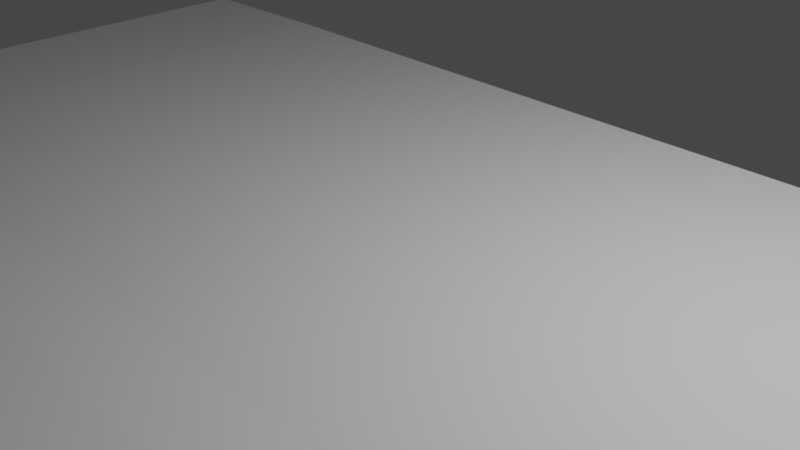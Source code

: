 # Source: bridge_section.blend  (saved by Blender 3.4.6; exported with 4.5.12 LTS)
import bpy
from mathutils import Matrix  # noqa: F401  (used for matrix-valued properties, if any)

bpy.ops.wm.read_factory_settings(use_empty=True)
scene = bpy.context.scene
scene.name = 'Scene'

# ---- collections
col_collection = bpy.data.collections.new('Collection'); scene.collection.children.link(col_collection)

# ---- materials (node trees are filled in below, after node groups)
mat_material = bpy.data.materials.new('Material')
mat_material.alpha_threshold = 0.0
mat_material.use_transparent_shadow = False
mat_material.roughness = 0.5
mat_material.line_color = (0.0, 0.0, 0.0, 1.0)

# ---- material node trees
mat_material.use_nodes = True; mat_material.node_tree.nodes.clear()
_N = mat_material.node_tree.nodes; _L = mat_material.node_tree.links
n0 = _N.new('ShaderNodeOutputMaterial'); n0.name = 'Material Output'; n0.location = (300, 300)
n1 = _N.new('ShaderNodeBsdfPrincipled'); n1.name = 'Principled BSDF'; n1.location = (10, 300)
n1.distribution = 'GGX'
n1.subsurface_method = 'RANDOM_WALK_SKIN'
n1.inputs[3].default_value = 1.45
n1.inputs[27].default_value = (0.0, 0.0, 0.0, 1.0)
n1.inputs[28].default_value = 1.0
_L.new(n1.outputs[0], n0.inputs[0])
n0.is_active_output = True

# ---- world
world_world = bpy.data.worlds.new('World'); scene.world = world_world
world_world.use_nodes = True; world_world.node_tree.nodes.clear()
_N = world_world.node_tree.nodes; _L = world_world.node_tree.links
n0 = _N.new('ShaderNodeOutputWorld'); n0.name = 'World Output'; n0.location = (300, 300)
n1 = _N.new('ShaderNodeBackground'); n1.name = 'Background'; n1.location = (10, 300)
n1.inputs[0].default_value = (0.05088, 0.05088, 0.05088, 1.0)
_L.new(n1.outputs[0], n0.inputs[0])
n0.is_active_output = True
world_world.color = (0.05088, 0.05088, 0.05088)
world_world.use_sun_shadow = False
world_world.sun_shadow_jitter_overblur = 0.0

# ---- cameras
cam_camera = bpy.data.cameras.new('Camera')
cam_camera.clip_end = 100.0
cam_camera.ortho_scale = 7.314

# ---- lights
light_light = bpy.data.lights.new('Light', 'POINT')
light_light.transmission_factor = 0.0
light_light.energy = 1000.0
light_light.shadow_soft_size = 0.1
light_light.shadow_maximum_resolution = 0.006
light_light.use_absolute_resolution = True

# ---- meshes
me_cube = bpy.data.meshes.new('Cube')
me_cube.from_pydata([(1.144, 1.144, 1.144), (1.144, -1.144, 1.144), (-1.144, 1.144, 1.144), (-1.144, -1.144, 1.144), (-0.8508, -1.124, 1.141), (-0.8508, 1.164, 1.141), (0.799, 1.139, 1.145), (0.799, -1.15, 1.145), (1.144, 1.144, 0.0), (-1.144, -1.144, 0.0), (1.144, -1.144, 0.0), (-1.144, 1.144, 0.0), (-0.8508, 1.164, -0.00326), (-0.8508, -1.124, -0.00326), (0.799, -1.15, 0.0008693), (0.799, 1.139, 0.0008693), (-1.144, -1.144, 0.5721), (1.144, 1.144, 0.5721), (1.144, -1.144, 0.5721), (-1.144, 1.144, 0.5721), (-0.8508, 1.164, 0.5689), (-0.8508, -1.124, 0.5689), (0.799, -1.15, 0.573), (0.799, 1.139, 0.573), (1.144, 1.144, -0.5721), (1.144, -1.144, -0.5721), (-1.144, 1.144, -0.5721), (-0.8508, 1.164, -0.5754), (-0.8508, -1.124, -0.5754), (0.799, -1.15, -0.5713), (0.799, 1.139, -0.5713), (-1.144, -1.144, -0.5721), (-1.142, -4.319, 0.5721), (-1.142, -4.319, 1.144), (1.147, -4.319, -0.5721), (-0.8484, -4.299, 1.141), (-0.8484, -4.299, -0.5754), (1.147, -4.319, 1.144), (0.8014, -4.324, 1.145), (0.8014, -4.324, -0.5713), (-1.142, -4.319, -0.5721), (-1.142, -4.319, -9.313e-10), (1.147, -4.319, 0.5721), (1.147, -4.319, -9.313e-10), (-0.8484, -4.299, 0.5689), (-0.8484, -4.299, -0.00326), (0.8014, -4.324, 0.573), (0.8014, -4.324, 0.0008693), (1.144, 1.122, 0.4362), (1.144, -1.167, 0.4362), (-1.145, 1.122, 0.4362), (-0.8513, 1.142, 0.433), (-0.8513, -1.147, 0.433), (0.7985, -1.172, 0.4371), (0.7985, 1.117, 0.4371), (-1.145, -1.167, 0.4362), (1.146, -4.341, 0.4362), (-0.8488, -4.321, 0.433), (0.801, -4.347, 0.4371), (-1.142, -4.341, 0.4362), (1.144, 1.15, 0.1073), (1.144, -1.139, 0.1073), (-1.144, 1.15, 0.1073), (-0.8507, 1.17, 0.104), (-0.8507, -1.119, 0.104), (0.7991, -1.144, 0.1081), (0.7991, 1.144, 0.1081), (1.147, -4.314, 0.1073), (-0.8483, -4.294, 0.104), (0.8015, -4.319, 0.1081), (-1.144, -1.139, 0.1073), (-1.142, -4.314, 0.1073), (-1.143, -3.497, -0.5746), (-1.143, -3.497, 0.5696), (-1.143, -3.497, -0.002485), (-1.143, -3.497, 1.142), (-0.8499, -3.477, -0.5779), (-0.8499, -3.477, 0.5664), (-0.8499, -3.477, -0.005745), (-0.8499, -3.477, 1.138), (-0.8503, -3.499, 0.4305), (-1.144, -3.519, 0.4338), (-0.8497, -3.471, 0.1015), (-1.143, -3.491, 0.1048), (-1.144, -1.979, -0.5722), (-1.144, -1.979, 0.572), (-1.144, -1.979, 1.144), (-0.8502, -1.959, -0.003333), (-1.144, -1.979, -7.367e-05), (-0.8502, -1.959, -0.5755), (-0.8502, -1.959, 0.5688), (-0.8502, -1.959, 1.141), (-0.8507, -1.982, 0.4329), (-1.144, -2.002, 0.4362), (-0.8501, -1.954, 0.1039), (-1.144, -1.974, 0.1072), (-0.8506, -2.128, 0.4005), (-0.8503, -3.348, 0.3985), (-0.8501, -2.105, 0.1359), (-0.8498, -3.325, 0.134), (-0.8822, -2.128, 0.4004), (-0.8819, -3.348, 0.3985), (-0.8817, -2.106, 0.1358), (-0.8815, -3.326, 0.1339), (1.145, -3.507, -0.002657), (1.145, -3.507, 0.5695), (0.7999, -3.512, 1.142), (1.145, -3.507, 1.142), (1.145, -3.507, -0.5748), (0.7999, -3.512, -0.5739), (0.7999, -3.512, -0.001788), (0.7999, -3.512, 0.5703), (0.7994, -3.535, 0.4345), (1.145, -3.529, 0.4336), (1.145, -3.502, 0.1046), (0.8, -3.507, 0.1055), (1.145, -1.867, 0.0002445), (1.145, -1.867, 1.144), (1.145, -1.867, -0.5719), (0.7996, -1.872, -0.571), (0.7996, -1.872, 0.5732), (1.145, -1.867, 0.5724), (0.7996, -1.872, 1.145), (0.7996, -1.872, 0.001114), (0.7992, -1.894, 0.4374), (1.144, -1.889, 0.4365), (1.145, -1.861, 0.1075), (0.7998, -1.867, 0.1084), (0.8401, -2.062, 0.4029), (0.8403, -3.361, 0.4006), (0.8406, -2.04, 0.1425), (0.8408, -3.339, 0.1402)], [], [(5, 2, 3, 4), (16, 3, 2, 19), (17, 0, 1, 18), (23, 6, 0, 17), (19, 2, 5, 20), (22, 7, 4, 21), (6, 5, 4, 7), (0, 6, 7, 1), (108, 104, 43, 34), (20, 5, 6, 23), (27, 12, 15, 30), (105, 107, 37, 42), (29, 14, 13, 28), (26, 11, 12, 27), (30, 15, 8, 24), (24, 8, 10, 25), (31, 9, 11, 26), (107, 106, 38, 37), (51, 20, 23, 54), (53, 22, 21, 52), (50, 19, 20, 51), (54, 23, 17, 48), (48, 17, 18, 49), (55, 16, 19, 50), (113, 105, 42, 56), (83, 74, 41, 71), (44, 35, 33, 32), (42, 37, 38, 46), (34, 43, 47, 39), (36, 45, 41, 40), (56, 42, 46, 58), (57, 44, 32, 59), (75, 73, 32, 33), (80, 77, 44, 57), (115, 110, 47, 69), (77, 79, 35, 44), (76, 78, 45, 36), (106, 111, 46, 38), (110, 109, 39, 47), (79, 75, 33, 35), (74, 72, 40, 41), (111, 112, 58, 46), (82, 80, 57, 68), (68, 57, 59, 71), (67, 56, 58, 69), (73, 81, 59, 32), (114, 113, 56, 67), (70, 55, 50, 62), (60, 48, 49, 61), (66, 54, 48, 60), (62, 50, 51, 63), (65, 53, 52, 64), (63, 51, 54, 66), (12, 63, 66, 15), (14, 65, 64, 13), (11, 62, 63, 12), (15, 66, 60, 8), (8, 60, 61, 10), (9, 70, 62, 11), (104, 114, 67, 43), (43, 67, 69, 47), (45, 68, 71, 41), (78, 82, 68, 45), (112, 115, 69, 58), (81, 83, 71, 59), (93, 95, 83, 81), (87, 94, 82, 78), (85, 93, 81, 73), (92, 80, 97, 96), (88, 84, 72, 74), (91, 86, 75, 79), (89, 87, 78, 76), (90, 91, 79, 77), (92, 90, 77, 80), (86, 85, 73, 75), (95, 88, 74, 83), (70, 9, 88, 95), (3, 16, 85, 86), (52, 21, 90, 92), (21, 4, 91, 90), (28, 13, 87, 89), (4, 3, 86, 91), (9, 31, 84, 88), (64, 52, 92, 94), (16, 55, 93, 85), (13, 64, 94, 87), (55, 70, 95, 93), (98, 96, 100, 102), (94, 92, 96, 98), (80, 82, 99, 97), (82, 94, 98, 99), (102, 100, 101, 103), (99, 98, 102, 103), (97, 99, 103, 101), (96, 97, 101, 100), (127, 115, 131, 130), (116, 126, 114, 104), (126, 125, 113, 114), (120, 124, 112, 111), (123, 119, 109, 110), (122, 120, 111, 106), (127, 123, 110, 115), (125, 121, 105, 113), (117, 122, 106, 107), (121, 117, 107, 105), (118, 116, 104, 108), (84, 31, 26, 27, 30, 24, 25, 118, 108, 34, 39, 109, 119, 29, 28, 89, 76, 36, 40, 72), (25, 10, 116, 118), (18, 1, 117, 121), (1, 7, 122, 117), (49, 18, 121, 125), (65, 14, 123, 127), (7, 22, 120, 122), (14, 29, 119, 123), (22, 53, 124, 120), (61, 49, 125, 126), (10, 61, 126, 116), (53, 65, 127, 124), (128, 130, 131, 129), (124, 127, 130, 128), (115, 112, 129, 131), (112, 124, 128, 129)])
_uv = me_cube.uv_layers.new(name='UVMap')
_uv.uv.foreach_set('vector', [0.75, 0.5, 0.875, 0.5, 0.875, 0.75, 0.75, 0.75, 0.5625, 0.0, 0.625, 0.0, 0.625, 0.25, 0.5625, 0.25, 0.5625, 0.5, 0.625, 0.5, 0.625, 0.75, 0.5625, 0.75, 0.5625, 0.4375, 0.625, 0.4375, 0.625, 0.5, 0.5625, 0.5, 0.5625, 0.25, 0.625, 0.25, 0.625, 0.375, 0.5625, 0.375, 0.5625, 0.8125, 0.625, 0.8125, 0.625, 0.875, 0.5625, 0.875, 0.6875, 0.5, 0.75, 0.5, 0.75, 0.75, 0.6875, 0.75, 0.625, 0.5, 0.6875, 0.5, 0.6875, 0.75, 0.625, 0.75, 0.4375, 0.75, 0.5, 0.75, 0.5, 0.75, 0.4375, 0.75, 0.5625, 0.375, 0.625, 0.375, 0.625, 0.4375, 0.5625, 0.4375, 0.4375, 0.375, 0.5, 0.375, 0.5, 0.4375, 0.4375, 0.4375, 0.5625, 0.75, 0.625, 0.75, 0.625, 0.75, 0.5625, 0.75, 0.4375, 0.8125, 0.5, 0.8125, 0.5, 0.875, 0.4375, 0.875, 0.4375, 0.25, 0.5, 0.25, 0.5, 0.375, 0.4375, 0.375, 0.4375, 0.4375, 0.5, 0.4375, 0.5, 0.5, 0.4375, 0.5, 0.4375, 0.5, 0.5, 0.5, 0.5, 0.75, 0.4375, 0.75, 0.4375, 0.0, 0.5, 0.0, 0.5, 0.25, 0.4375, 0.25, 0.625, 0.75, 0.6875, 0.75, 0.6875, 0.75, 0.625, 0.75, 0.5312, 0.375, 0.5625, 0.375, 0.5625, 0.4375, 0.5312, 0.4375, 0.5312, 0.8125, 0.5625, 0.8125, 0.5625, 0.875, 0.5312, 0.875, 0.5312, 0.25, 0.5625, 0.25, 0.5625, 0.375, 0.5312, 0.375, 0.5312, 0.4375, 0.5625, 0.4375, 0.5625, 0.5, 0.5312, 0.5, 0.5312, 0.5, 0.5625, 0.5, 0.5625, 0.75, 0.5312, 0.75, 0.5312, 0.0, 0.5625, 0.0, 0.5625, 0.25, 0.5312, 0.25, 0.5312, 0.75, 0.5625, 0.75, 0.5625, 0.75, 0.5312, 0.75, 0.5156, 0.0, 0.5, 0.0, 0.5, 0.0, 0.5156, 0.0, 0.5625, 0.875, 0.625, 0.875, 0.625, 1.0, 0.5625, 1.0, 0.5625, 0.75, 0.625, 0.75, 0.625, 0.8125, 0.5625, 0.8125, 0.4375, 0.75, 0.5, 0.75, 0.5, 0.8125, 0.4375, 0.8125, 0.4375, 0.875, 0.5, 0.875, 0.5, 1.0, 0.4375, 1.0, 0.5312, 0.75, 0.5625, 0.75, 0.5625, 0.8125, 0.5312, 0.8125, 0.5312, 0.875, 0.5625, 0.875, 0.5625, 1.0, 0.5312, 1.0, 0.625, 0.0, 0.5625, 0.0, 0.5625, 0.0, 0.625, 0.0, 0.5312, 0.875, 0.5625, 0.875, 0.5625, 0.875, 0.5312, 0.875, 0.5156, 0.8125, 0.5, 0.8125, 0.5, 0.8125, 0.5156, 0.8125, 0.5625, 0.875, 0.625, 0.875, 0.625, 0.875, 0.5625, 0.875, 0.4375, 0.875, 0.5, 0.875, 0.5, 0.875, 0.4375, 0.875, 0.625, 0.8125, 0.5625, 0.8125, 0.5625, 0.8125, 0.625, 0.8125, 0.5, 0.8125, 0.4375, 0.8125, 0.4375, 0.8125, 0.5, 0.8125, 0.75, 0.75, 0.875, 0.75, 0.875, 0.75, 0.75, 0.75, 0.5, 0.0, 0.4375, 0.0, 0.4375, 0.0, 0.5, 0.0, 0.5625, 0.8125, 0.5312, 0.8125, 0.5312, 0.8125, 0.5625, 0.8125, 0.5156, 0.875, 0.5312, 0.875, 0.5312, 0.875, 0.5156, 0.875, 0.5156, 0.875, 0.5312, 0.875, 0.5312, 1.0, 0.5156, 1.0, 0.5156, 0.75, 0.5312, 0.75, 0.5312, 0.8125, 0.5156, 0.8125, 0.5625, 0.0, 0.5312, 0.0, 0.5312, 0.0, 0.5625, 0.0, 0.5156, 0.75, 0.5312, 0.75, 0.5312, 0.75, 0.5156, 0.75, 0.5156, 0.0, 0.5312, 0.0, 0.5312, 0.25, 0.5156, 0.25, 0.5156, 0.5, 0.5312, 0.5, 0.5312, 0.75, 0.5156, 0.75, 0.5156, 0.4375, 0.5312, 0.4375, 0.5312, 0.5, 0.5156, 0.5, 0.5156, 0.25, 0.5312, 0.25, 0.5312, 0.375, 0.5156, 0.375, 0.5156, 0.8125, 0.5312, 0.8125, 0.5312, 0.875, 0.5156, 0.875, 0.5156, 0.375, 0.5312, 0.375, 0.5312, 0.4375, 0.5156, 0.4375, 0.5, 0.375, 0.5156, 0.375, 0.5156, 0.4375, 0.5, 0.4375, 0.5, 0.8125, 0.5156, 0.8125, 0.5156, 0.875, 0.5, 0.875, 0.5, 0.25, 0.5156, 0.25, 0.5156, 0.375, 0.5, 0.375, 0.5, 0.4375, 0.5156, 0.4375, 0.5156, 0.5, 0.5, 0.5, 0.5, 0.5, 0.5156, 0.5, 0.5156, 0.75, 0.5, 0.75, 0.5, 0.0, 0.5156, 0.0, 0.5156, 0.25, 0.5, 0.25, 0.5, 0.75, 0.5156, 0.75, 0.5156, 0.75, 0.5, 0.75, 0.5, 0.75, 0.5156, 0.75, 0.5156, 0.8125, 0.5, 0.8125, 0.5, 0.875, 0.5156, 0.875, 0.5156, 1.0, 0.5, 1.0, 0.5, 0.875, 0.5156, 0.875, 0.5156, 0.875, 0.5, 0.875, 0.5312, 0.8125, 0.5156, 0.8125, 0.5156, 0.8125, 0.5312, 0.8125, 0.5312, 0.0, 0.5156, 0.0, 0.5156, 0.0, 0.5312, 0.0, 0.5312, 0.0, 0.5156, 0.0, 0.5156, 0.0, 0.5312, 0.0, 0.5, 0.875, 0.5156, 0.875, 0.5156, 0.875, 0.5, 0.875, 0.5625, 0.0, 0.5312, 0.0, 0.5312, 0.0, 0.5625, 0.0, 0.5312, 0.875, 0.5312, 0.875, 0.5312, 0.875, 0.5312, 0.875, 0.5, 0.0, 0.4375, 0.0, 0.4375, 0.0, 0.5, 0.0, 0.75, 0.75, 0.875, 0.75, 0.875, 0.75, 0.75, 0.75, 0.4375, 0.875, 0.5, 0.875, 0.5, 0.875, 0.4375, 0.875, 0.5625, 0.875, 0.625, 0.875, 0.625, 0.875, 0.5625, 0.875, 0.5312, 0.875, 0.5625, 0.875, 0.5625, 0.875, 0.5312, 0.875, 0.625, 0.0, 0.5625, 0.0, 0.5625, 0.0, 0.625, 0.0, 0.5156, 0.0, 0.5, 0.0, 0.5, 0.0, 0.5156, 0.0, 0.5156, 0.0, 0.5, 0.0, 0.5, 0.0, 0.5156, 0.0, 0.625, 0.0, 0.5625, 0.0, 0.5625, 0.0, 0.625, 0.0, 0.5312, 0.875, 0.5625, 0.875, 0.5625, 0.875, 0.5312, 0.875, 0.5625, 0.875, 0.625, 0.875, 0.625, 0.875, 0.5625, 0.875, 0.4375, 0.875, 0.5, 0.875, 0.5, 0.875, 0.4375, 0.875, 0.75, 0.75, 0.875, 0.75, 0.875, 0.75, 0.75, 0.75, 0.5, 0.0, 0.4375, 0.0, 0.4375, 0.0, 0.5, 0.0, 0.5156, 0.875, 0.5312, 0.875, 0.5312, 0.875, 0.5156, 0.875, 0.5625, 0.0, 0.5312, 0.0, 0.5312, 0.0, 0.5625, 0.0, 0.5, 0.875, 0.5156, 0.875, 0.5156, 0.875, 0.5, 0.875, 0.5312, 0.0, 0.5156, 0.0, 0.5156, 0.0, 0.5312, 0.0, 0.5156, 0.875, 0.5312, 0.875, 0.5312, 0.875, 0.5156, 0.875, 0.5156, 0.875, 0.5312, 0.875, 0.5312, 0.875, 0.5156, 0.875, 0.5312, 0.875, 0.5156, 0.875, 0.5156, 0.875, 0.5312, 0.875, 0.5156, 0.875, 0.5156, 0.875, 0.5156, 0.875, 0.5156, 0.875, 0.5156, 0.875, 0.5312, 0.875, 0.5312, 0.875, 0.5156, 0.875, 0.5156, 0.875, 0.5156, 0.875, 0.5156, 0.875, 0.5156, 0.875, 0.5312, 0.875, 0.5156, 0.875, 0.5156, 0.875, 0.5312, 0.875, 0.5312, 0.875, 0.5312, 0.875, 0.5312, 0.875, 0.5312, 0.875, 0.5156, 0.8125, 0.5156, 0.8125, 0.5156, 0.8125, 0.5156, 0.8125, 0.5, 0.75, 0.5156, 0.75, 0.5156, 0.75, 0.5, 0.75, 0.5156, 0.75, 0.5312, 0.75, 0.5312, 0.75, 0.5156, 0.75, 0.5625, 0.8125, 0.5312, 0.8125, 0.5312, 0.8125, 0.5625, 0.8125, 0.5, 0.8125, 0.4375, 0.8125, 0.4375, 0.8125, 0.5, 0.8125, 0.625, 0.8125, 0.5625, 0.8125, 0.5625, 0.8125, 0.625, 0.8125, 0.5156, 0.8125, 0.5, 0.8125, 0.5, 0.8125, 0.5156, 0.8125, 0.5312, 0.75, 0.5625, 0.75, 0.5625, 0.75, 0.5312, 0.75, 0.625, 0.75, 0.6875, 0.75, 0.6875, 0.75, 0.625, 0.75, 0.5625, 0.75, 0.625, 0.75, 0.625, 0.75, 0.5625, 0.75, 0.4375, 0.75, 0.5, 0.75, 0.5, 0.75, 0.4375, 0.75, 0.4375, 0.0, 0.4375, 0.0, 0.4375, 0.25, 0.4375, 0.375, 0.4375, 0.4375, 0.4375, 0.5, 0.4375, 0.75, 0.4375, 0.75, 0.4375, 0.75, 0.4375, 0.75, 0.4375, 0.8125, 0.4375, 0.8125, 0.4375, 0.8125, 0.4375, 0.8125, 0.4375, 0.875, 0.4375, 0.875, 0.4375, 0.875, 0.4375, 0.875, 0.4375, 0.0, 0.4375, 0.0, 0.4375, 0.75, 0.5, 0.75, 0.5, 0.75, 0.4375, 0.75, 0.5625, 0.75, 0.625, 0.75, 0.625, 0.75, 0.5625, 0.75, 0.625, 0.75, 0.6875, 0.75, 0.6875, 0.75, 0.625, 0.75, 0.5312, 0.75, 0.5625, 0.75, 0.5625, 0.75, 0.5312, 0.75, 0.5156, 0.8125, 0.5, 0.8125, 0.5, 0.8125, 0.5156, 0.8125, 0.625, 0.8125, 0.5625, 0.8125, 0.5625, 0.8125, 0.625, 0.8125, 0.5, 0.8125, 0.4375, 0.8125, 0.4375, 0.8125, 0.5, 0.8125, 0.5625, 0.8125, 0.5312, 0.8125, 0.5312, 0.8125, 0.5625, 0.8125, 0.5156, 0.75, 0.5312, 0.75, 0.5312, 0.75, 0.5156, 0.75, 0.5, 0.75, 0.5156, 0.75, 0.5156, 0.75, 0.5, 0.75, 0.5312, 0.8125, 0.5156, 0.8125, 0.5156, 0.8125, 0.5312, 0.8125, 0.5312, 0.8125, 0.5156, 0.8125, 0.5156, 0.8125, 0.5312, 0.8125, 0.5312, 0.8125, 0.5156, 0.8125, 0.5156, 0.8125, 0.5312, 0.8125, 0.5156, 0.8125, 0.5312, 0.8125, 0.5312, 0.8125, 0.5156, 0.8125, 0.5312, 0.8125, 0.5312, 0.8125, 0.5312, 0.8125, 0.5312, 0.8125])
me_cube.materials.append(mat_material)
me_cube.use_mirror_vertex_groups = False
me_cube.update()

# ---- objects
ob_cube = bpy.data.objects.new('Cube', me_cube)
ob_light = bpy.data.objects.new('Light', light_light)
ob_camera = bpy.data.objects.new('Camera', cam_camera)

# ---- transforms, parenting, visibility, modifiers, constraints
ob_cube.location = (0.0, 0.0, -1.235)
ob_cube.rotation_euler = (1.579, -0.001701, -0.004608)
ob_cube.scale = (7.399, 1.0, 6.6)
ob_cube.lock_rotations_4d = False
ob_cube.empty_display_type = 'ARROWS'
ob_cube.lineart.crease_threshold = 0.0
ob_light.location = (4.076, 1.005, 5.904)
ob_light.rotation_euler = (0.6503, 0.05522, 1.866)
ob_light.lock_rotations_4d = False
ob_light.empty_display_type = 'ARROWS'
ob_light.color = (0.0, 0.0, 0.0, 0.0)
ob_light.lineart.crease_threshold = 0.0
ob_camera.location = (7.359, -6.926, 4.958)
ob_camera.rotation_euler = (1.109, 0.0, 0.8149)
ob_camera.lock_rotations_4d = False
ob_camera.empty_display_type = 'ARROWS'
ob_camera.color = (0.0, 0.0, 0.0, 0.0)
ob_camera.display_type = 'WIRE'
ob_camera.lineart.crease_threshold = 0.0

# ---- collection membership
col_collection.objects.link(ob_cube)
col_collection.objects.link(ob_light)
col_collection.objects.link(ob_camera)

# ---- scene / render settings (as saved in the file)
scene.camera = ob_camera
scene.frame_start = 1; scene.frame_end = 250; scene.frame_set(1)
scene.render.engine = 'BLENDER_EEVEE_NEXT'
scene.cycles.sampling_pattern = 'TABULATED_SOBOL'
scene.cycles.use_light_tree = False
scene.view_settings.view_transform = 'Filmic'
bpy.context.view_layer.update()
